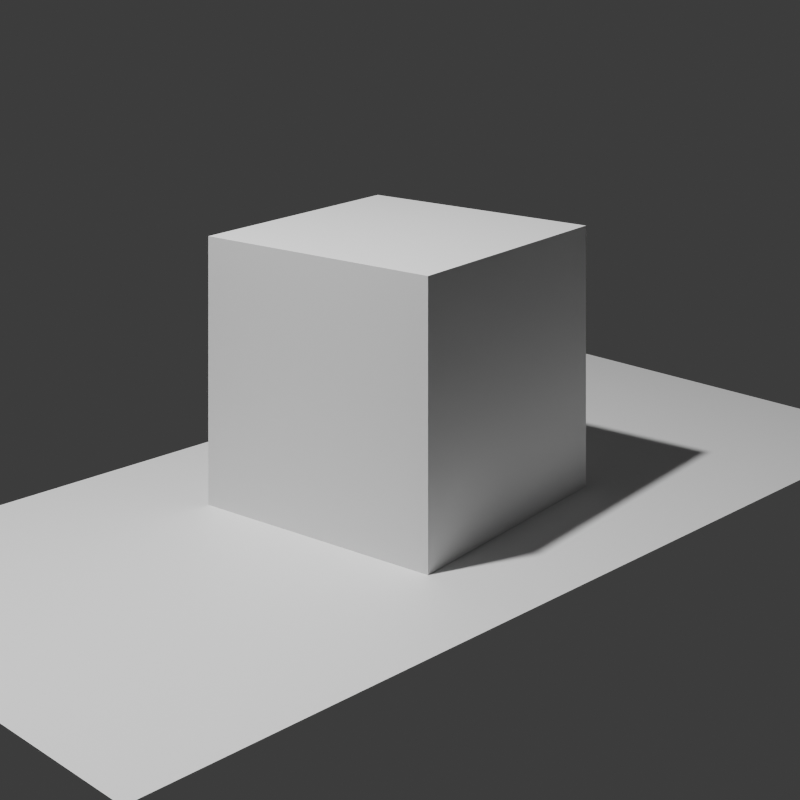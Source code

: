 # Source: cube.blend  (saved by Blender 3.6.14; exported with 4.5.12 LTS)
import bpy
from mathutils import Matrix  # noqa: F401  (used for matrix-valued properties, if any)

bpy.ops.wm.read_factory_settings(use_empty=True)
scene = bpy.context.scene
scene.name = 'Scene'

# ---- collections
col_collection = bpy.data.collections.new('Collection'); scene.collection.children.link(col_collection)

# ---- materials (node trees are filled in below, after node groups)
mat_material = bpy.data.materials.new('Material')
mat_material.alpha_threshold = 0.0
mat_material.roughness = 0.5
mat_material.line_color = (0.0, 0.0, 0.0, 1.0)
mat_material_001 = bpy.data.materials.new('Material.001')

# ---- material node trees
mat_material.use_nodes = True; mat_material.node_tree.nodes.clear()
_N = mat_material.node_tree.nodes; _L = mat_material.node_tree.links
n0 = _N.new('ShaderNodeOutputMaterial'); n0.name = 'Material Output'; n0.location = (300, 300)
n1 = _N.new('ShaderNodeBsdfPrincipled'); n1.name = 'Principled BSDF'; n1.location = (10, 300)
n1.distribution = 'GGX'
n1.subsurface_method = 'RANDOM_WALK_SKIN'
n1.inputs[3].default_value = 1.45
n1.inputs[27].default_value = (0.0, 0.0, 0.0, 1.0)
n1.inputs[28].default_value = 1.0
_L.new(n1.outputs[0], n0.inputs[0])
n0.is_active_output = True
mat_material_001.use_nodes = True; mat_material_001.node_tree.nodes.clear()
_N = mat_material_001.node_tree.nodes; _L = mat_material_001.node_tree.links
n0 = _N.new('ShaderNodeBsdfPrincipled'); n0.name = 'Principled BSDF'; n0.location = (10, 300)
n0.distribution = 'GGX'
n0.subsurface_method = 'RANDOM_WALK_SKIN'
n0.inputs[3].default_value = 1.45
n0.inputs[27].default_value = (0.0, 0.0, 0.0, 1.0)
n0.inputs[28].default_value = 1.0
n1 = _N.new('ShaderNodeOutputMaterial'); n1.name = 'Material Output'; n1.location = (300, 300)
_L.new(n0.outputs[0], n1.inputs[0])
n1.is_active_output = True

# ---- world
world_world = bpy.data.worlds.new('World'); scene.world = world_world
world_world.use_nodes = True; world_world.node_tree.nodes.clear()
_N = world_world.node_tree.nodes; _L = world_world.node_tree.links
n0 = _N.new('ShaderNodeOutputWorld'); n0.name = 'World Output'; n0.location = (300, 300)
n1 = _N.new('ShaderNodeBackground'); n1.name = 'Background'; n1.location = (10, 300)
n1.inputs[0].default_value = (0.05127, 0.05127, 0.05127, 1.0)
n1.inputs[1].default_value = 0.75
_L.new(n1.outputs[0], n0.inputs[0])
n0.is_active_output = True
world_world.color = (0.05088, 0.05088, 0.05088)
world_world.use_sun_shadow = False
world_world.sun_shadow_jitter_overblur = 0.0
world_world.cycles.sample_map_resolution = 256
world_world.cycles.max_bounces = 256

# ---- cameras
cam_camera = bpy.data.cameras.new('Camera')
cam_camera.clip_end = 100.0
cam_camera.lens = 45.0
cam_camera.sensor_width = 22.0
cam_camera.ortho_scale = 7.314
cam_camera.shift_y = -0.646

# ---- lights
light_light = bpy.data.lights.new('Light', 'POINT')
light_light.transmission_factor = 0.0
light_light.energy = 1000.0
light_light.shadow_soft_size = 0.1
light_light.shadow_maximum_resolution = 0.006
light_light.use_absolute_resolution = True

# ---- meshes
me_cube = bpy.data.meshes.new('Cube')
me_cube.from_pydata([(1.0, 1.0, 1.0), (1.0, 1.0, -1.0), (1.0, -1.0, 1.0), (1.0, -1.0, -1.0), (-1.0, 1.0, 1.0), (-1.0, 1.0, -1.0), (-1.0, -1.0, 1.0), (-1.0, -1.0, -1.0)], [], [(0, 4, 6, 2), (3, 2, 6, 7), (7, 6, 4, 5), (5, 1, 3, 7), (1, 0, 2, 3), (5, 4, 0, 1)])
_uv = me_cube.uv_layers.new(name='UVMap')
_uv.uv.foreach_set('vector', [0.625, 0.5, 0.875, 0.5, 0.875, 0.75, 0.625, 0.75, 0.375, 0.75, 0.625, 0.75, 0.625, 1.0, 0.375, 1.0, 0.375, 0.0, 0.625, 0.0, 0.625, 0.25, 0.375, 0.25, 0.125, 0.5, 0.375, 0.5, 0.375, 0.75, 0.125, 0.75, 0.375, 0.5, 0.625, 0.5, 0.625, 0.75, 0.375, 0.75, 0.375, 0.25, 0.625, 0.25, 0.625, 0.5, 0.375, 0.5])
me_cube.materials.append(mat_material)
me_cube.use_mirror_vertex_groups = False
me_cube.update()
me_plane = bpy.data.meshes.new('Plane')
me_plane.from_pydata([(-1.0, -1.0, 0.0), (1.0, -1.0, 0.0), (-1.0, 1.0, 0.0), (1.0, 1.0, 0.0)], [], [(0, 1, 3, 2)])
_uv = me_plane.uv_layers.new(name='UVMap')
_uv.uv.foreach_set('vector', [0.0, 0.0, 1.0, 0.0, 1.0, 1.0, 0.0, 1.0])
me_plane.materials.append(mat_material_001)
me_plane.update()

# ---- objects
ob_cube = bpy.data.objects.new('Cube', me_cube)
ob_light = bpy.data.objects.new('Light', light_light)
ob_camera = bpy.data.objects.new('Camera', cam_camera)
ob_plane = bpy.data.objects.new('Plane', me_plane)

# ---- transforms, parenting, visibility, modifiers, constraints
ob_cube.location = (0.0, 0.0, 0.5)
ob_cube.rotation_euler = (0.0, 0.0, 4.843)
ob_cube.scale = (0.5177, 0.5177, 0.5177)
ob_cube.lock_rotations_4d = False
ob_cube.empty_display_type = 'ARROWS'
ob_cube.lineart.crease_threshold = 0.0
ob_light.location = (-2.0, 0.0, 5.0)
ob_light.rotation_euler = (0.6503, 0.05522, 1.866)
ob_light.lock_rotations_4d = False
ob_light.empty_display_type = 'ARROWS'
ob_light.color = (0.0, 0.0, 0.0, 0.0)
ob_light.lineart.crease_threshold = 0.0
ob_camera.location = (-4.45, -4.45, 2.353)
ob_camera.rotation_euler = (1.571, 0.0, -0.7854)
ob_camera.lock_rotations_4d = False
ob_camera.empty_display_type = 'ARROWS'
ob_camera.color = (0.0, 0.0, 0.0, 0.0)
ob_camera.display_type = 'WIRE'
ob_camera.lineart.crease_threshold = 0.0
ob_plane.location = (0.0, 0.0, 0.0)
ob_plane.scale = (2.0, 1.0, 1.0)

# ---- collection membership
col_collection.objects.link(ob_cube)
col_collection.objects.link(ob_light)
col_collection.objects.link(ob_camera)
col_collection.objects.link(ob_plane)

# ---- scene / render settings (as saved in the file)
scene.camera = ob_camera
scene.frame_start = 1; scene.frame_end = 250; scene.frame_set(21)
scene.render.engine = 'CYCLES'
scene.render.image_settings.compression = 30
scene.render.resolution_x = 711
scene.render.resolution_y = 711
scene.render.resolution_percentage = 50
scene.render.fps = 1
scene.render.use_stamp_marker = True
scene.render.use_stamp_render_time = False
scene.render.use_persistent_data = True
scene.cycles.use_denoising = False
scene.cycles.denoising_prefilter = 'NONE'
scene.cycles.samples = 300
scene.cycles.sampling_pattern = 'TABULATED_SOBOL'
scene.cycles.adaptive_threshold = 0.015
scene.cycles.caustics_refractive = False
scene.cycles.blur_glossy = 0.01
scene.cycles.max_bounces = 5
scene.cycles.diffuse_bounces = 3
scene.cycles.glossy_bounces = 3
scene.cycles.transmission_bounces = 5
scene.cycles.transparent_max_bounces = 4
scene.cycles.pixel_filter_type = 'GAUSSIAN'
scene.cycles.tile_size = 711
scene.view_settings.view_transform = 'Filmic'
bpy.context.view_layer.update()
